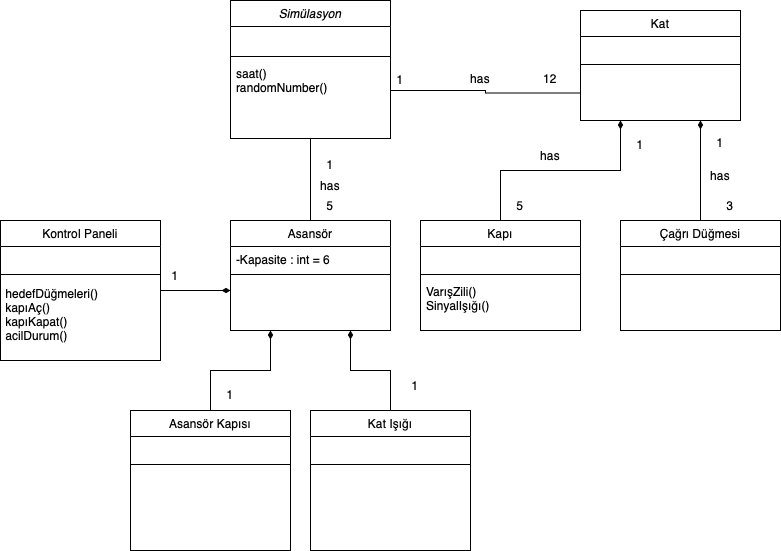

The diagram above was exported from draw.io. Its source (the exported page's mxGraphModel, read from the mxfile embedded in the PNG):
<mxGraphModel dx="786" dy="545" grid="1" gridSize="10" guides="1" tooltips="1" connect="1" arrows="1" fold="1" page="1" pageScale="1" pageWidth="827" pageHeight="1169" math="0" shadow="0">
  <root>
    <mxCell id="WIyWlLk6GJQsqaUBKTNV-0" />
    <mxCell id="WIyWlLk6GJQsqaUBKTNV-1" parent="WIyWlLk6GJQsqaUBKTNV-0" />
    <mxCell id="zkfFHV4jXpPFQw0GAbJ--0" value="Simülasyon" style="swimlane;fontStyle=2;align=center;verticalAlign=top;childLayout=stackLayout;horizontal=1;startSize=26;horizontalStack=0;resizeParent=1;resizeLast=0;collapsible=1;marginBottom=0;rounded=0;shadow=0;strokeWidth=1;" parent="WIyWlLk6GJQsqaUBKTNV-1" vertex="1">
      <mxGeometry x="260" y="30" width="160" height="138" as="geometry">
        <mxRectangle x="230" y="140" width="160" height="26" as="alternateBounds" />
      </mxGeometry>
    </mxCell>
    <mxCell id="zkfFHV4jXpPFQw0GAbJ--1" value="_" style="text;align=left;verticalAlign=top;spacingLeft=4;spacingRight=4;overflow=hidden;rotatable=0;points=[[0,0.5],[1,0.5]];portConstraint=eastwest;fontColor=#FFFFFF;" parent="zkfFHV4jXpPFQw0GAbJ--0" vertex="1">
      <mxGeometry y="26" width="160" height="26" as="geometry" />
    </mxCell>
    <mxCell id="zkfFHV4jXpPFQw0GAbJ--4" value="" style="line;html=1;strokeWidth=1;align=left;verticalAlign=middle;spacingTop=-1;spacingLeft=3;spacingRight=3;rotatable=0;labelPosition=right;points=[];portConstraint=eastwest;" parent="zkfFHV4jXpPFQw0GAbJ--0" vertex="1">
      <mxGeometry y="52" width="160" height="8" as="geometry" />
    </mxCell>
    <mxCell id="zkfFHV4jXpPFQw0GAbJ--5" value="saat()&#10;randomNumber()" style="text;align=left;verticalAlign=top;spacingLeft=4;spacingRight=4;overflow=hidden;rotatable=0;points=[[0,0.5],[1,0.5]];portConstraint=eastwest;" parent="zkfFHV4jXpPFQw0GAbJ--0" vertex="1">
      <mxGeometry y="60" width="160" height="60" as="geometry" />
    </mxCell>
    <mxCell id="zkfFHV4jXpPFQw0GAbJ--6" value="Asansör" style="swimlane;fontStyle=0;align=center;verticalAlign=top;childLayout=stackLayout;horizontal=1;startSize=26;horizontalStack=0;resizeParent=1;resizeLast=0;collapsible=1;marginBottom=0;rounded=0;shadow=0;strokeWidth=1;" parent="WIyWlLk6GJQsqaUBKTNV-1" vertex="1">
      <mxGeometry x="260" y="250" width="160" height="110" as="geometry">
        <mxRectangle x="130" y="380" width="160" height="26" as="alternateBounds" />
      </mxGeometry>
    </mxCell>
    <mxCell id="zkfFHV4jXpPFQw0GAbJ--7" value="-Kapasite : int = 6" style="text;align=left;verticalAlign=top;spacingLeft=4;spacingRight=4;overflow=hidden;rotatable=0;points=[[0,0.5],[1,0.5]];portConstraint=eastwest;" parent="zkfFHV4jXpPFQw0GAbJ--6" vertex="1">
      <mxGeometry y="26" width="160" height="24" as="geometry" />
    </mxCell>
    <mxCell id="zkfFHV4jXpPFQw0GAbJ--9" value="" style="line;html=1;strokeWidth=1;align=left;verticalAlign=middle;spacingTop=-1;spacingLeft=3;spacingRight=3;rotatable=0;labelPosition=right;points=[];portConstraint=eastwest;" parent="zkfFHV4jXpPFQw0GAbJ--6" vertex="1">
      <mxGeometry y="50" width="160" height="8" as="geometry" />
    </mxCell>
    <mxCell id="yrDnj2To-alTi2bcIQij-1" value="" style="endArrow=none;html=1;rounded=0;fontColor=#FFFFFF;entryX=0.5;entryY=1;entryDx=0;entryDy=0;exitX=0.5;exitY=0;exitDx=0;exitDy=0;" edge="1" parent="WIyWlLk6GJQsqaUBKTNV-1" source="zkfFHV4jXpPFQw0GAbJ--6" target="zkfFHV4jXpPFQw0GAbJ--0">
      <mxGeometry width="50" height="50" relative="1" as="geometry">
        <mxPoint x="380" y="300" as="sourcePoint" />
        <mxPoint x="430" y="250" as="targetPoint" />
      </mxGeometry>
    </mxCell>
    <mxCell id="yrDnj2To-alTi2bcIQij-2" value="Kontrol Paneli" style="swimlane;fontStyle=0;align=center;verticalAlign=top;childLayout=stackLayout;horizontal=1;startSize=26;horizontalStack=0;resizeParent=1;resizeLast=0;collapsible=1;marginBottom=0;rounded=0;shadow=0;strokeWidth=1;" vertex="1" parent="WIyWlLk6GJQsqaUBKTNV-1">
      <mxGeometry x="30" y="250" width="160" height="140" as="geometry">
        <mxRectangle x="130" y="380" width="160" height="26" as="alternateBounds" />
      </mxGeometry>
    </mxCell>
    <mxCell id="yrDnj2To-alTi2bcIQij-3" value="_" style="text;align=left;verticalAlign=top;spacingLeft=4;spacingRight=4;overflow=hidden;rotatable=0;points=[[0,0.5],[1,0.5]];portConstraint=eastwest;fontColor=#FFFFFF;" vertex="1" parent="yrDnj2To-alTi2bcIQij-2">
      <mxGeometry y="26" width="160" height="24" as="geometry" />
    </mxCell>
    <mxCell id="yrDnj2To-alTi2bcIQij-4" value="" style="line;html=1;strokeWidth=1;align=left;verticalAlign=middle;spacingTop=-1;spacingLeft=3;spacingRight=3;rotatable=0;labelPosition=right;points=[];portConstraint=eastwest;" vertex="1" parent="yrDnj2To-alTi2bcIQij-2">
      <mxGeometry y="50" width="160" height="8" as="geometry" />
    </mxCell>
    <mxCell id="yrDnj2To-alTi2bcIQij-5" value="&lt;span style=&quot;white-space: pre;&quot;&gt;&amp;nbsp;&lt;/span&gt;hedefDüğmeleri()&lt;br&gt;&amp;nbsp;kapıAç()&lt;br&gt;&amp;nbsp;kapıKapat()&lt;br&gt;&amp;nbsp;acilDurum()" style="text;html=1;strokeColor=none;fillColor=none;align=left;verticalAlign=middle;whiteSpace=wrap;rounded=0;fontColor=#000000;" vertex="1" parent="yrDnj2To-alTi2bcIQij-2">
      <mxGeometry y="58" width="160" height="72" as="geometry" />
    </mxCell>
    <mxCell id="yrDnj2To-alTi2bcIQij-6" value="Asansör Kapısı" style="swimlane;fontStyle=0;align=center;verticalAlign=top;childLayout=stackLayout;horizontal=1;startSize=26;horizontalStack=0;resizeParent=1;resizeLast=0;collapsible=1;marginBottom=0;rounded=0;shadow=0;strokeWidth=1;" vertex="1" parent="WIyWlLk6GJQsqaUBKTNV-1">
      <mxGeometry x="160" y="440" width="160" height="140" as="geometry">
        <mxRectangle x="130" y="380" width="160" height="26" as="alternateBounds" />
      </mxGeometry>
    </mxCell>
    <mxCell id="yrDnj2To-alTi2bcIQij-7" value="_" style="text;align=left;verticalAlign=top;spacingLeft=4;spacingRight=4;overflow=hidden;rotatable=0;points=[[0,0.5],[1,0.5]];portConstraint=eastwest;fontColor=#FFFFFF;" vertex="1" parent="yrDnj2To-alTi2bcIQij-6">
      <mxGeometry y="26" width="160" height="24" as="geometry" />
    </mxCell>
    <mxCell id="yrDnj2To-alTi2bcIQij-8" value="" style="line;html=1;strokeWidth=1;align=left;verticalAlign=middle;spacingTop=-1;spacingLeft=3;spacingRight=3;rotatable=0;labelPosition=right;points=[];portConstraint=eastwest;" vertex="1" parent="yrDnj2To-alTi2bcIQij-6">
      <mxGeometry y="50" width="160" height="8" as="geometry" />
    </mxCell>
    <mxCell id="yrDnj2To-alTi2bcIQij-10" value="Kat Işığı" style="swimlane;fontStyle=0;align=center;verticalAlign=top;childLayout=stackLayout;horizontal=1;startSize=26;horizontalStack=0;resizeParent=1;resizeLast=0;collapsible=1;marginBottom=0;rounded=0;shadow=0;strokeWidth=1;" vertex="1" parent="WIyWlLk6GJQsqaUBKTNV-1">
      <mxGeometry x="340" y="440" width="160" height="140" as="geometry">
        <mxRectangle x="130" y="380" width="160" height="26" as="alternateBounds" />
      </mxGeometry>
    </mxCell>
    <mxCell id="yrDnj2To-alTi2bcIQij-11" value="_" style="text;align=left;verticalAlign=top;spacingLeft=4;spacingRight=4;overflow=hidden;rotatable=0;points=[[0,0.5],[1,0.5]];portConstraint=eastwest;fontColor=#FFFFFF;" vertex="1" parent="yrDnj2To-alTi2bcIQij-10">
      <mxGeometry y="26" width="160" height="24" as="geometry" />
    </mxCell>
    <mxCell id="yrDnj2To-alTi2bcIQij-12" value="" style="line;html=1;strokeWidth=1;align=left;verticalAlign=middle;spacingTop=-1;spacingLeft=3;spacingRight=3;rotatable=0;labelPosition=right;points=[];portConstraint=eastwest;" vertex="1" parent="yrDnj2To-alTi2bcIQij-10">
      <mxGeometry y="50" width="160" height="8" as="geometry" />
    </mxCell>
    <mxCell id="yrDnj2To-alTi2bcIQij-14" value="Kat" style="swimlane;fontStyle=0;align=center;verticalAlign=top;childLayout=stackLayout;horizontal=1;startSize=26;horizontalStack=0;resizeParent=1;resizeLast=0;collapsible=1;marginBottom=0;rounded=0;shadow=0;strokeWidth=1;" vertex="1" parent="WIyWlLk6GJQsqaUBKTNV-1">
      <mxGeometry x="610" y="40" width="160" height="110" as="geometry">
        <mxRectangle x="130" y="380" width="160" height="26" as="alternateBounds" />
      </mxGeometry>
    </mxCell>
    <mxCell id="yrDnj2To-alTi2bcIQij-15" value="_" style="text;align=left;verticalAlign=top;spacingLeft=4;spacingRight=4;overflow=hidden;rotatable=0;points=[[0,0.5],[1,0.5]];portConstraint=eastwest;fontColor=#FFFFFF;" vertex="1" parent="yrDnj2To-alTi2bcIQij-14">
      <mxGeometry y="26" width="160" height="24" as="geometry" />
    </mxCell>
    <mxCell id="yrDnj2To-alTi2bcIQij-16" value="" style="line;html=1;strokeWidth=1;align=left;verticalAlign=middle;spacingTop=-1;spacingLeft=3;spacingRight=3;rotatable=0;labelPosition=right;points=[];portConstraint=eastwest;" vertex="1" parent="yrDnj2To-alTi2bcIQij-14">
      <mxGeometry y="50" width="160" height="8" as="geometry" />
    </mxCell>
    <mxCell id="yrDnj2To-alTi2bcIQij-17" value="Kapı" style="swimlane;fontStyle=0;align=center;verticalAlign=top;childLayout=stackLayout;horizontal=1;startSize=26;horizontalStack=0;resizeParent=1;resizeLast=0;collapsible=1;marginBottom=0;rounded=0;shadow=0;strokeWidth=1;fontColor=#000000;" vertex="1" parent="WIyWlLk6GJQsqaUBKTNV-1">
      <mxGeometry x="450" y="250" width="160" height="110" as="geometry">
        <mxRectangle x="130" y="380" width="160" height="26" as="alternateBounds" />
      </mxGeometry>
    </mxCell>
    <mxCell id="yrDnj2To-alTi2bcIQij-18" value="_" style="text;align=left;verticalAlign=top;spacingLeft=4;spacingRight=4;overflow=hidden;rotatable=0;points=[[0,0.5],[1,0.5]];portConstraint=eastwest;fontColor=#FFFFFF;" vertex="1" parent="yrDnj2To-alTi2bcIQij-17">
      <mxGeometry y="26" width="160" height="24" as="geometry" />
    </mxCell>
    <mxCell id="yrDnj2To-alTi2bcIQij-19" value="" style="line;html=1;strokeWidth=1;align=left;verticalAlign=middle;spacingTop=-1;spacingLeft=3;spacingRight=3;rotatable=0;labelPosition=right;points=[];portConstraint=eastwest;" vertex="1" parent="yrDnj2To-alTi2bcIQij-17">
      <mxGeometry y="50" width="160" height="8" as="geometry" />
    </mxCell>
    <mxCell id="yrDnj2To-alTi2bcIQij-20" value="VarışZili()&#10;SinyalIşığı()" style="text;align=left;verticalAlign=top;spacingLeft=4;spacingRight=4;overflow=hidden;rotatable=0;points=[[0,0.5],[1,0.5]];portConstraint=eastwest;" vertex="1" parent="yrDnj2To-alTi2bcIQij-17">
      <mxGeometry y="58" width="160" height="42" as="geometry" />
    </mxCell>
    <mxCell id="yrDnj2To-alTi2bcIQij-22" value="" style="endArrow=diamondThin;html=1;rounded=0;fontColor=#000000;endFill=1;" edge="1" parent="WIyWlLk6GJQsqaUBKTNV-1">
      <mxGeometry width="50" height="50" relative="1" as="geometry">
        <mxPoint x="190" y="320" as="sourcePoint" />
        <mxPoint x="260" y="320" as="targetPoint" />
      </mxGeometry>
    </mxCell>
    <mxCell id="yrDnj2To-alTi2bcIQij-23" value="" style="endArrow=diamondThin;html=1;rounded=0;fontColor=#000000;endFill=1;exitX=0.5;exitY=0;exitDx=0;exitDy=0;entryX=0.25;entryY=1;entryDx=0;entryDy=0;edgeStyle=elbowEdgeStyle;elbow=vertical;" edge="1" parent="WIyWlLk6GJQsqaUBKTNV-1" source="yrDnj2To-alTi2bcIQij-6" target="zkfFHV4jXpPFQw0GAbJ--6">
      <mxGeometry width="50" height="50" relative="1" as="geometry">
        <mxPoint x="200" y="330" as="sourcePoint" />
        <mxPoint x="270" y="330" as="targetPoint" />
      </mxGeometry>
    </mxCell>
    <mxCell id="yrDnj2To-alTi2bcIQij-24" value="" style="endArrow=diamondThin;html=1;rounded=0;fontColor=#000000;endFill=1;exitX=0.5;exitY=0;exitDx=0;exitDy=0;entryX=0.75;entryY=1;entryDx=0;entryDy=0;edgeStyle=orthogonalEdgeStyle;" edge="1" parent="WIyWlLk6GJQsqaUBKTNV-1" source="yrDnj2To-alTi2bcIQij-10" target="zkfFHV4jXpPFQw0GAbJ--6">
      <mxGeometry width="50" height="50" relative="1" as="geometry">
        <mxPoint x="250" y="450" as="sourcePoint" />
        <mxPoint x="310" y="370" as="targetPoint" />
      </mxGeometry>
    </mxCell>
    <mxCell id="yrDnj2To-alTi2bcIQij-27" value="Çağrı Düğmesi" style="swimlane;fontStyle=0;align=center;verticalAlign=top;childLayout=stackLayout;horizontal=1;startSize=26;horizontalStack=0;resizeParent=1;resizeLast=0;collapsible=1;marginBottom=0;rounded=0;shadow=0;strokeWidth=1;fontColor=#000000;" vertex="1" parent="WIyWlLk6GJQsqaUBKTNV-1">
      <mxGeometry x="650" y="250" width="160" height="110" as="geometry">
        <mxRectangle x="130" y="380" width="160" height="26" as="alternateBounds" />
      </mxGeometry>
    </mxCell>
    <mxCell id="yrDnj2To-alTi2bcIQij-28" value="_" style="text;align=left;verticalAlign=top;spacingLeft=4;spacingRight=4;overflow=hidden;rotatable=0;points=[[0,0.5],[1,0.5]];portConstraint=eastwest;fontColor=#FFFFFF;" vertex="1" parent="yrDnj2To-alTi2bcIQij-27">
      <mxGeometry y="26" width="160" height="24" as="geometry" />
    </mxCell>
    <mxCell id="yrDnj2To-alTi2bcIQij-29" value="" style="line;html=1;strokeWidth=1;align=left;verticalAlign=middle;spacingTop=-1;spacingLeft=3;spacingRight=3;rotatable=0;labelPosition=right;points=[];portConstraint=eastwest;" vertex="1" parent="yrDnj2To-alTi2bcIQij-27">
      <mxGeometry y="50" width="160" height="8" as="geometry" />
    </mxCell>
    <mxCell id="yrDnj2To-alTi2bcIQij-31" value="" style="endArrow=diamondThin;html=1;rounded=0;fontColor=#000000;endFill=1;exitX=0.5;exitY=0;exitDx=0;exitDy=0;entryX=0.75;entryY=1;entryDx=0;entryDy=0;edgeStyle=orthogonalEdgeStyle;" edge="1" parent="WIyWlLk6GJQsqaUBKTNV-1" source="yrDnj2To-alTi2bcIQij-27" target="yrDnj2To-alTi2bcIQij-14">
      <mxGeometry width="50" height="50" relative="1" as="geometry">
        <mxPoint x="540" y="260" as="sourcePoint" />
        <mxPoint x="590" y="170" as="targetPoint" />
      </mxGeometry>
    </mxCell>
    <mxCell id="yrDnj2To-alTi2bcIQij-32" value="" style="endArrow=diamondThin;html=1;rounded=0;fontColor=#000000;endFill=1;exitX=0.5;exitY=0;exitDx=0;exitDy=0;entryX=0.25;entryY=1;entryDx=0;entryDy=0;edgeStyle=orthogonalEdgeStyle;" edge="1" parent="WIyWlLk6GJQsqaUBKTNV-1" source="yrDnj2To-alTi2bcIQij-17" target="yrDnj2To-alTi2bcIQij-14">
      <mxGeometry width="50" height="50" relative="1" as="geometry">
        <mxPoint x="670" y="250" as="sourcePoint" />
        <mxPoint x="560" y="160" as="targetPoint" />
      </mxGeometry>
    </mxCell>
    <mxCell id="yrDnj2To-alTi2bcIQij-36" value="1" style="text;html=1;strokeColor=none;fillColor=none;align=center;verticalAlign=middle;whiteSpace=wrap;rounded=0;fontColor=#000000;" vertex="1" parent="WIyWlLk6GJQsqaUBKTNV-1">
      <mxGeometry x="330" y="178" width="60" height="32" as="geometry" />
    </mxCell>
    <mxCell id="yrDnj2To-alTi2bcIQij-37" value="has" style="text;html=1;strokeColor=none;fillColor=none;align=center;verticalAlign=middle;whiteSpace=wrap;rounded=0;fontColor=#000000;" vertex="1" parent="WIyWlLk6GJQsqaUBKTNV-1">
      <mxGeometry x="330" y="200" width="60" height="30" as="geometry" />
    </mxCell>
    <mxCell id="yrDnj2To-alTi2bcIQij-38" value="5" style="text;html=1;strokeColor=none;fillColor=none;align=center;verticalAlign=middle;whiteSpace=wrap;rounded=0;fontColor=#000000;" vertex="1" parent="WIyWlLk6GJQsqaUBKTNV-1">
      <mxGeometry x="330" y="220" width="60" height="30" as="geometry" />
    </mxCell>
    <mxCell id="yrDnj2To-alTi2bcIQij-39" value="1" style="text;html=1;strokeColor=none;fillColor=none;align=center;verticalAlign=middle;whiteSpace=wrap;rounded=0;fontColor=#000000;" vertex="1" parent="WIyWlLk6GJQsqaUBKTNV-1">
      <mxGeometry x="400" y="93" width="60" height="32" as="geometry" />
    </mxCell>
    <mxCell id="yrDnj2To-alTi2bcIQij-40" value="" style="endArrow=none;html=1;rounded=0;fontColor=#000000;endFill=0;exitX=0;exitY=0.75;exitDx=0;exitDy=0;entryX=1;entryY=0.5;entryDx=0;entryDy=0;edgeStyle=orthogonalEdgeStyle;" edge="1" parent="WIyWlLk6GJQsqaUBKTNV-1" source="yrDnj2To-alTi2bcIQij-14" target="zkfFHV4jXpPFQw0GAbJ--5">
      <mxGeometry width="50" height="50" relative="1" as="geometry">
        <mxPoint x="540" y="260" as="sourcePoint" />
        <mxPoint x="660" y="160" as="targetPoint" />
      </mxGeometry>
    </mxCell>
    <mxCell id="yrDnj2To-alTi2bcIQij-41" value="has" style="text;html=1;strokeColor=none;fillColor=none;align=center;verticalAlign=middle;whiteSpace=wrap;rounded=0;fontColor=#000000;" vertex="1" parent="WIyWlLk6GJQsqaUBKTNV-1">
      <mxGeometry x="480" y="93" width="60" height="30" as="geometry" />
    </mxCell>
    <mxCell id="yrDnj2To-alTi2bcIQij-42" value="12" style="text;html=1;strokeColor=none;fillColor=none;align=center;verticalAlign=middle;whiteSpace=wrap;rounded=0;fontColor=#000000;" vertex="1" parent="WIyWlLk6GJQsqaUBKTNV-1">
      <mxGeometry x="550" y="93" width="60" height="30" as="geometry" />
    </mxCell>
    <mxCell id="yrDnj2To-alTi2bcIQij-43" value="1" style="text;html=1;strokeColor=none;fillColor=none;align=center;verticalAlign=middle;whiteSpace=wrap;rounded=0;fontColor=#000000;" vertex="1" parent="WIyWlLk6GJQsqaUBKTNV-1">
      <mxGeometry x="650" y="168" width="40" height="12" as="geometry" />
    </mxCell>
    <mxCell id="yrDnj2To-alTi2bcIQij-47" value="1" style="text;html=1;strokeColor=none;fillColor=none;align=center;verticalAlign=middle;whiteSpace=wrap;rounded=0;fontColor=#000000;" vertex="1" parent="WIyWlLk6GJQsqaUBKTNV-1">
      <mxGeometry x="730" y="166" width="40" height="12" as="geometry" />
    </mxCell>
    <mxCell id="yrDnj2To-alTi2bcIQij-48" value="has" style="text;html=1;strokeColor=none;fillColor=none;align=center;verticalAlign=middle;whiteSpace=wrap;rounded=0;fontColor=#000000;" vertex="1" parent="WIyWlLk6GJQsqaUBKTNV-1">
      <mxGeometry x="550" y="170" width="60" height="30" as="geometry" />
    </mxCell>
    <mxCell id="yrDnj2To-alTi2bcIQij-49" value="has" style="text;html=1;strokeColor=none;fillColor=none;align=center;verticalAlign=middle;whiteSpace=wrap;rounded=0;fontColor=#000000;" vertex="1" parent="WIyWlLk6GJQsqaUBKTNV-1">
      <mxGeometry x="720" y="190" width="60" height="30" as="geometry" />
    </mxCell>
    <mxCell id="yrDnj2To-alTi2bcIQij-50" value="5" style="text;html=1;strokeColor=none;fillColor=none;align=center;verticalAlign=middle;whiteSpace=wrap;rounded=0;fontColor=#000000;" vertex="1" parent="WIyWlLk6GJQsqaUBKTNV-1">
      <mxGeometry x="530" y="229" width="40" height="12" as="geometry" />
    </mxCell>
    <mxCell id="yrDnj2To-alTi2bcIQij-51" value="3" style="text;html=1;strokeColor=none;fillColor=none;align=center;verticalAlign=middle;whiteSpace=wrap;rounded=0;fontColor=#000000;" vertex="1" parent="WIyWlLk6GJQsqaUBKTNV-1">
      <mxGeometry x="740" y="229" width="40" height="12" as="geometry" />
    </mxCell>
    <mxCell id="yrDnj2To-alTi2bcIQij-53" value="1" style="text;html=1;strokeColor=none;fillColor=none;align=center;verticalAlign=middle;whiteSpace=wrap;rounded=0;fontColor=#000000;" vertex="1" parent="WIyWlLk6GJQsqaUBKTNV-1">
      <mxGeometry x="230" y="408" width="60" height="32" as="geometry" />
    </mxCell>
    <mxCell id="yrDnj2To-alTi2bcIQij-54" value="1" style="text;html=1;strokeColor=none;fillColor=none;align=center;verticalAlign=middle;whiteSpace=wrap;rounded=0;fontColor=#000000;" vertex="1" parent="WIyWlLk6GJQsqaUBKTNV-1">
      <mxGeometry x="190" y="290" width="30" height="30" as="geometry" />
    </mxCell>
    <mxCell id="yrDnj2To-alTi2bcIQij-56" value="1" style="text;html=1;strokeColor=none;fillColor=none;align=center;verticalAlign=middle;whiteSpace=wrap;rounded=0;fontColor=#000000;" vertex="1" parent="WIyWlLk6GJQsqaUBKTNV-1">
      <mxGeometry x="430" y="400" width="30" height="30" as="geometry" />
    </mxCell>
  </root>
</mxGraphModel>